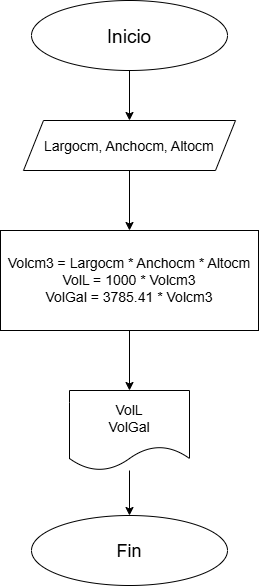

The diagram above was exported from draw.io. Its source (the exported page's mxGraphModel, read from the mxfile embedded in the PNG):
<mxGraphModel dx="1414" dy="777" grid="1" gridSize="10" guides="1" tooltips="1" connect="1" arrows="1" fold="1" page="1" pageScale="1" pageWidth="827" pageHeight="1169" math="0" shadow="0">
  <root>
    <mxCell id="0" />
    <mxCell id="1" parent="0" />
    <mxCell id="VR2XNOMTaQ0hBh7eEMvF-3" edge="1" parent="1" source="VR2XNOMTaQ0hBh7eEMvF-1" style="edgeStyle=orthogonalEdgeStyle;rounded=0;orthogonalLoop=1;jettySize=auto;html=1;" target="VR2XNOMTaQ0hBh7eEMvF-2">
      <mxGeometry relative="1" as="geometry" />
    </mxCell>
    <mxCell id="VR2XNOMTaQ0hBh7eEMvF-1" parent="1" style="ellipse;whiteSpace=wrap;html=1;shapeInside=1;" value="&lt;font style=&quot;font-size: 19px;&quot;&gt;Inicio&lt;/font&gt;" vertex="1">
      <mxGeometry height="70" width="196" x="316" as="geometry" />
    </mxCell>
    <mxCell id="VR2XNOMTaQ0hBh7eEMvF-5" edge="1" parent="1" source="VR2XNOMTaQ0hBh7eEMvF-2" style="edgeStyle=orthogonalEdgeStyle;rounded=0;orthogonalLoop=1;jettySize=auto;html=1;entryX=0.5;entryY=0;entryDx=0;entryDy=0;">
      <mxGeometry relative="1" as="geometry">
        <mxPoint x="414" y="230" as="targetPoint" />
      </mxGeometry>
    </mxCell>
    <mxCell id="VR2XNOMTaQ0hBh7eEMvF-2" parent="1" style="shape=parallelogram;perimeter=parallelogramPerimeter;whiteSpace=wrap;html=1;shapeInside=1;fixedSize=1;" value="&lt;font style=&quot;font-size: 14px;&quot;&gt;Largocm, Anchocm, Altocm&lt;/font&gt;" vertex="1">
      <mxGeometry height="50" width="212" x="308" y="120" as="geometry" />
    </mxCell>
    <mxCell id="VR2XNOMTaQ0hBh7eEMvF-20" edge="1" parent="1" source="VR2XNOMTaQ0hBh7eEMvF-17" style="edgeStyle=orthogonalEdgeStyle;rounded=0;orthogonalLoop=1;jettySize=auto;html=1;entryX=0.5;entryY=0;entryDx=0;entryDy=0;" target="VR2XNOMTaQ0hBh7eEMvF-18">
      <mxGeometry relative="1" as="geometry" />
    </mxCell>
    <mxCell id="VR2XNOMTaQ0hBh7eEMvF-17" parent="1" style="rounded=0;whiteSpace=wrap;html=1;" value="&lt;font style=&quot;font-size: 14px;&quot;&gt;Volcm3 = Largocm * Anchocm * Altocm&lt;/font&gt;&lt;div&gt;&lt;font style=&quot;font-size: 14px;&quot;&gt;VolL = 1000 * Volcm3&lt;/font&gt;&lt;/div&gt;&lt;div&gt;&lt;font style=&quot;font-size: 14px;&quot;&gt;VolGal =&amp;nbsp;3785.41 * Volcm3&lt;/font&gt;&lt;/div&gt;" vertex="1">
      <mxGeometry height="100" width="258" x="285" y="230" as="geometry" />
    </mxCell>
    <mxCell id="VR2XNOMTaQ0hBh7eEMvF-21" edge="1" parent="1" source="VR2XNOMTaQ0hBh7eEMvF-18" style="edgeStyle=orthogonalEdgeStyle;rounded=0;orthogonalLoop=1;jettySize=auto;html=1;entryX=0.5;entryY=0;entryDx=0;entryDy=0;" target="VR2XNOMTaQ0hBh7eEMvF-19">
      <mxGeometry relative="1" as="geometry" />
    </mxCell>
    <mxCell id="VR2XNOMTaQ0hBh7eEMvF-18" parent="1" style="shape=document;whiteSpace=wrap;html=1;boundedLbl=1;" value="&lt;font style=&quot;font-size: 14px;&quot;&gt;VolL&lt;/font&gt;&lt;div&gt;&lt;font style=&quot;font-size: 14px;&quot;&gt;VolGal&lt;/font&gt;&lt;/div&gt;" vertex="1">
      <mxGeometry height="80" width="120" x="354" y="390" as="geometry" />
    </mxCell>
    <mxCell id="VR2XNOMTaQ0hBh7eEMvF-19" parent="1" style="ellipse;whiteSpace=wrap;html=1;shapeInside=1;" value="&lt;font style=&quot;font-size: 18px;&quot;&gt;Fin&lt;/font&gt;" vertex="1">
      <mxGeometry height="70" width="196" x="316" y="515" as="geometry" />
    </mxCell>
  </root>
</mxGraphModel>